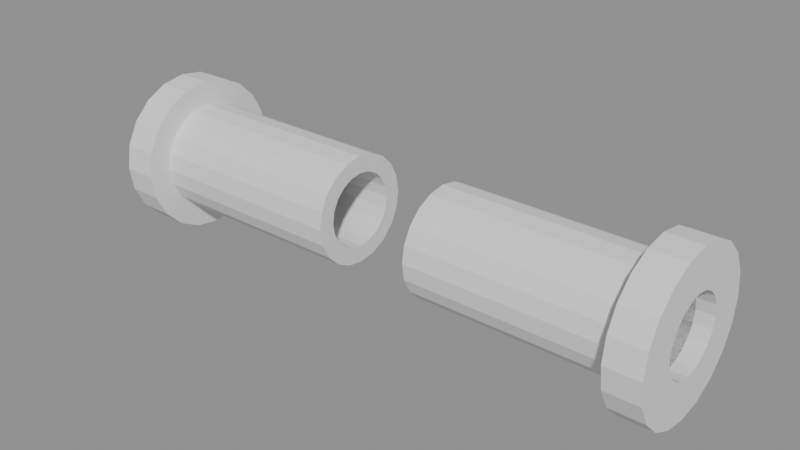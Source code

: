 # Source: Conducto_Roto.blend  (saved by Blender 5.2.45; exported with 4.5.12 LTS)
import bpy
from mathutils import Matrix  # noqa: F401  (used for matrix-valued properties, if any)

bpy.ops.wm.read_factory_settings(use_empty=True)
scene = bpy.context.scene
scene.name = 'Scene'

# ---- meshes
me_conducto_roto__brida_conducto_03 = bpy.data.meshes.new('Conducto_Roto__Brida_conducto_03')
me_conducto_roto__brida_conducto_03.from_pydata([(-0.85, 0.0, 0.23), (-0.85, -0.07107, 0.2187), (-0.85, -0.1352, 0.1861), (-0.85, -0.1861, 0.1352), (-0.85, -0.2187, 0.07107), (-0.85, -0.23, 0.0), (-0.85, -0.2187, -0.07107), (-0.85, -0.1861, -0.1352), (-0.85, -0.1352, -0.1861), (-0.85, -0.07107, -0.2187), (-0.85, 0.0, -0.23), (-0.85, 0.07107, -0.2187), (-0.85, 0.1352, -0.1861), (-0.85, 0.1861, -0.1352), (-0.85, 0.2187, -0.07107), (-0.85, 0.23, 0.0), (-0.85, 0.2187, 0.07107), (-0.85, 0.1861, 0.1352), (-0.85, 0.1352, 0.1861), (-0.85, 0.07107, 0.2187), (-0.75, 0.0, 0.23), (-0.75, -0.07107, 0.2187), (-0.75, -0.1352, 0.1861), (-0.75, -0.1861, 0.1352), (-0.75, -0.2187, 0.07107), (-0.75, -0.23, 0.0), (-0.75, -0.2187, -0.07107), (-0.75, -0.1861, -0.1352), (-0.75, -0.1352, -0.1861), (-0.75, -0.07107, -0.2187), (-0.75, 0.0, -0.23), (-0.75, 0.07107, -0.2187), (-0.75, 0.1352, -0.1861), (-0.75, 0.1861, -0.1352), (-0.75, 0.2187, -0.07107), (-0.75, 0.23, 0.0), (-0.75, 0.2187, 0.07107), (-0.75, 0.1861, 0.1352), (-0.75, 0.1352, 0.1861), (-0.75, 0.07107, 0.2187), (-0.85, 0.0, 0.11), (-0.85, -0.03399, 0.1046), (-0.85, -0.06466, 0.08899), (-0.85, -0.08899, 0.06466), (-0.85, -0.1046, 0.03399), (-0.85, -0.11, 0.0), (-0.85, -0.1046, -0.03399), (-0.85, -0.08899, -0.06466), (-0.85, -0.06466, -0.08899), (-0.85, -0.03399, -0.1046), (-0.85, 0.0, -0.11), (-0.85, 0.03399, -0.1046), (-0.85, 0.06466, -0.08899), (-0.85, 0.08899, -0.06466), (-0.85, 0.1046, -0.03399), (-0.85, 0.11, 0.0), (-0.85, 0.1046, 0.03399), (-0.85, 0.08899, 0.06466), (-0.85, 0.06466, 0.08899), (-0.85, 0.03399, 0.1046), (-0.75, 0.0, 0.11), (-0.75, -0.03399, 0.1046), (-0.75, -0.06466, 0.08899), (-0.75, -0.08899, 0.06466), (-0.75, -0.1046, 0.03399), (-0.75, -0.11, 0.0), (-0.75, -0.1046, -0.03399), (-0.75, -0.08899, -0.06466), (-0.75, -0.06466, -0.08899), (-0.75, -0.03399, -0.1046), (-0.75, 0.0, -0.11), (-0.75, 0.03399, -0.1046), (-0.75, 0.06466, -0.08899), (-0.75, 0.08899, -0.06466), (-0.75, 0.1046, -0.03399), (-0.75, 0.11, 0.0), (-0.75, 0.1046, 0.03399), (-0.75, 0.08899, 0.06466), (-0.75, 0.06466, 0.08899), (-0.75, 0.03399, 0.1046)], [], [(0, 1, 21, 20), (40, 60, 61, 41), (0, 40, 41, 1), (20, 21, 61, 60), (1, 2, 22, 21), (41, 61, 62, 42), (1, 41, 42, 2), (21, 22, 62, 61), (2, 3, 23, 22), (42, 62, 63, 43), (2, 42, 43, 3), (22, 23, 63, 62), (3, 4, 24, 23), (43, 63, 64, 44), (3, 43, 44, 4), (23, 24, 64, 63), (4, 5, 25, 24), (44, 64, 65, 45), (4, 44, 45, 5), (24, 25, 65, 64), (5, 6, 26, 25), (45, 65, 66, 46), (5, 45, 46, 6), (25, 26, 66, 65), (6, 7, 27, 26), (46, 66, 67, 47), (6, 46, 47, 7), (26, 27, 67, 66), (7, 8, 28, 27), (47, 67, 68, 48), (7, 47, 48, 8), (27, 28, 68, 67), (8, 9, 29, 28), (48, 68, 69, 49), (8, 48, 49, 9), (28, 29, 69, 68), (9, 10, 30, 29), (49, 69, 70, 50), (9, 49, 50, 10), (29, 30, 70, 69), (10, 11, 31, 30), (50, 70, 71, 51), (10, 50, 51, 11), (30, 31, 71, 70), (11, 12, 32, 31), (51, 71, 72, 52), (11, 51, 52, 12), (31, 32, 72, 71), (12, 13, 33, 32), (52, 72, 73, 53), (12, 52, 53, 13), (32, 33, 73, 72), (13, 14, 34, 33), (53, 73, 74, 54), (13, 53, 54, 14), (33, 34, 74, 73), (14, 15, 35, 34), (54, 74, 75, 55), (14, 54, 55, 15), (34, 35, 75, 74), (15, 16, 36, 35), (55, 75, 76, 56), (15, 55, 56, 16), (35, 36, 76, 75), (16, 17, 37, 36), (56, 76, 77, 57), (16, 56, 57, 17), (36, 37, 77, 76), (17, 18, 38, 37), (57, 77, 78, 58), (17, 57, 58, 18), (37, 38, 78, 77), (18, 19, 39, 38), (58, 78, 79, 59), (18, 58, 59, 19), (38, 39, 79, 78), (19, 0, 20, 39), (59, 79, 60, 40), (19, 59, 40, 0), (39, 20, 60, 79)])
me_conducto_roto__brida_conducto_03.update()
me_conducto_roto__brida_conducto_04 = bpy.data.meshes.new('Conducto_Roto__Brida_conducto_04')
me_conducto_roto__brida_conducto_04.from_pydata([(0.75, 0.0, 0.23), (0.75, -0.07107, 0.2187), (0.75, -0.1352, 0.1861), (0.75, -0.1861, 0.1352), (0.75, -0.2187, 0.07107), (0.75, -0.23, 0.0), (0.75, -0.2187, -0.07107), (0.75, -0.1861, -0.1352), (0.75, -0.1352, -0.1861), (0.75, -0.07107, -0.2187), (0.75, 0.0, -0.23), (0.75, 0.07107, -0.2187), (0.75, 0.1352, -0.1861), (0.75, 0.1861, -0.1352), (0.75, 0.2187, -0.07107), (0.75, 0.23, 0.0), (0.75, 0.2187, 0.07107), (0.75, 0.1861, 0.1352), (0.75, 0.1352, 0.1861), (0.75, 0.07107, 0.2187), (0.85, 0.0, 0.23), (0.85, -0.07107, 0.2187), (0.85, -0.1352, 0.1861), (0.85, -0.1861, 0.1352), (0.85, -0.2187, 0.07107), (0.85, -0.23, 0.0), (0.85, -0.2187, -0.07107), (0.85, -0.1861, -0.1352), (0.85, -0.1352, -0.1861), (0.85, -0.07107, -0.2187), (0.85, 0.0, -0.23), (0.85, 0.07107, -0.2187), (0.85, 0.1352, -0.1861), (0.85, 0.1861, -0.1352), (0.85, 0.2187, -0.07107), (0.85, 0.23, 0.0), (0.85, 0.2187, 0.07107), (0.85, 0.1861, 0.1352), (0.85, 0.1352, 0.1861), (0.85, 0.07107, 0.2187), (0.75, 0.0, 0.11), (0.75, -0.03399, 0.1046), (0.75, -0.06466, 0.08899), (0.75, -0.08899, 0.06466), (0.75, -0.1046, 0.03399), (0.75, -0.11, 0.0), (0.75, -0.1046, -0.03399), (0.75, -0.08899, -0.06466), (0.75, -0.06466, -0.08899), (0.75, -0.03399, -0.1046), (0.75, 0.0, -0.11), (0.75, 0.03399, -0.1046), (0.75, 0.06466, -0.08899), (0.75, 0.08899, -0.06466), (0.75, 0.1046, -0.03399), (0.75, 0.11, 0.0), (0.75, 0.1046, 0.03399), (0.75, 0.08899, 0.06466), (0.75, 0.06466, 0.08899), (0.75, 0.03399, 0.1046), (0.85, 0.0, 0.11), (0.85, -0.03399, 0.1046), (0.85, -0.06466, 0.08899), (0.85, -0.08899, 0.06466), (0.85, -0.1046, 0.03399), (0.85, -0.11, 0.0), (0.85, -0.1046, -0.03399), (0.85, -0.08899, -0.06466), (0.85, -0.06466, -0.08899), (0.85, -0.03399, -0.1046), (0.85, 0.0, -0.11), (0.85, 0.03399, -0.1046), (0.85, 0.06466, -0.08899), (0.85, 0.08899, -0.06466), (0.85, 0.1046, -0.03399), (0.85, 0.11, 0.0), (0.85, 0.1046, 0.03399), (0.85, 0.08899, 0.06466), (0.85, 0.06466, 0.08899), (0.85, 0.03399, 0.1046)], [], [(0, 1, 21, 20), (40, 60, 61, 41), (0, 40, 41, 1), (20, 21, 61, 60), (1, 2, 22, 21), (41, 61, 62, 42), (1, 41, 42, 2), (21, 22, 62, 61), (2, 3, 23, 22), (42, 62, 63, 43), (2, 42, 43, 3), (22, 23, 63, 62), (3, 4, 24, 23), (43, 63, 64, 44), (3, 43, 44, 4), (23, 24, 64, 63), (4, 5, 25, 24), (44, 64, 65, 45), (4, 44, 45, 5), (24, 25, 65, 64), (5, 6, 26, 25), (45, 65, 66, 46), (5, 45, 46, 6), (25, 26, 66, 65), (6, 7, 27, 26), (46, 66, 67, 47), (6, 46, 47, 7), (26, 27, 67, 66), (7, 8, 28, 27), (47, 67, 68, 48), (7, 47, 48, 8), (27, 28, 68, 67), (8, 9, 29, 28), (48, 68, 69, 49), (8, 48, 49, 9), (28, 29, 69, 68), (9, 10, 30, 29), (49, 69, 70, 50), (9, 49, 50, 10), (29, 30, 70, 69), (10, 11, 31, 30), (50, 70, 71, 51), (10, 50, 51, 11), (30, 31, 71, 70), (11, 12, 32, 31), (51, 71, 72, 52), (11, 51, 52, 12), (31, 32, 72, 71), (12, 13, 33, 32), (52, 72, 73, 53), (12, 52, 53, 13), (32, 33, 73, 72), (13, 14, 34, 33), (53, 73, 74, 54), (13, 53, 54, 14), (33, 34, 74, 73), (14, 15, 35, 34), (54, 74, 75, 55), (14, 54, 55, 15), (34, 35, 75, 74), (15, 16, 36, 35), (55, 75, 76, 56), (15, 55, 56, 16), (35, 36, 76, 75), (16, 17, 37, 36), (56, 76, 77, 57), (16, 56, 57, 17), (36, 37, 77, 76), (17, 18, 38, 37), (57, 77, 78, 58), (17, 57, 58, 18), (37, 38, 78, 77), (18, 19, 39, 38), (58, 78, 79, 59), (18, 58, 59, 19), (38, 39, 79, 78), (19, 0, 20, 39), (59, 79, 60, 40), (19, 59, 40, 0), (39, 20, 60, 79)])
me_conducto_roto__brida_conducto_04.update()
me_conducto_roto__conducto_roto_01 = bpy.data.meshes.new('Conducto_Roto__Conducto_roto_01')
me_conducto_roto__conducto_roto_01.from_pydata([(-0.8, 0.0, 0.16), (-0.8, -0.04944, 0.1522), (-0.8, -0.09405, 0.1294), (-0.8, -0.1294, 0.09405), (-0.8, -0.1522, 0.04944), (-0.8, -0.16, 0.0), (-0.8, -0.1522, -0.04944), (-0.8, -0.1294, -0.09405), (-0.8, -0.09405, -0.1294), (-0.8, -0.04944, -0.1522), (-0.8, 0.0, -0.16), (-0.8, 0.04944, -0.1522), (-0.8, 0.09405, -0.1294), (-0.8, 0.1294, -0.09405), (-0.8, 0.1522, -0.04944), (-0.8, 0.16, 0.0), (-0.8, 0.1522, 0.04944), (-0.8, 0.1294, 0.09405), (-0.8, 0.09405, 0.1294), (-0.8, 0.04944, 0.1522), (-0.14, 0.0, 0.16), (-0.14, -0.04944, 0.1522), (-0.14, -0.09405, 0.1294), (-0.14, -0.1294, 0.09405), (-0.14, -0.1522, 0.04944), (-0.14, -0.16, 0.0), (-0.14, -0.1522, -0.04944), (-0.14, -0.1294, -0.09405), (-0.14, -0.09405, -0.1294), (-0.14, -0.04944, -0.1522), (-0.14, 0.0, -0.16), (-0.14, 0.04944, -0.1522), (-0.14, 0.09405, -0.1294), (-0.14, 0.1294, -0.09405), (-0.14, 0.1522, -0.04944), (-0.14, 0.16, 0.0), (-0.14, 0.1522, 0.04944), (-0.14, 0.1294, 0.09405), (-0.14, 0.09405, 0.1294), (-0.14, 0.04944, 0.1522), (-0.8, 0.0, 0.11), (-0.8, -0.03399, 0.1046), (-0.8, -0.06466, 0.08899), (-0.8, -0.08899, 0.06466), (-0.8, -0.1046, 0.03399), (-0.8, -0.11, 0.0), (-0.8, -0.1046, -0.03399), (-0.8, -0.08899, -0.06466), (-0.8, -0.06466, -0.08899), (-0.8, -0.03399, -0.1046), (-0.8, 0.0, -0.11), (-0.8, 0.03399, -0.1046), (-0.8, 0.06466, -0.08899), (-0.8, 0.08899, -0.06466), (-0.8, 0.1046, -0.03399), (-0.8, 0.11, 0.0), (-0.8, 0.1046, 0.03399), (-0.8, 0.08899, 0.06466), (-0.8, 0.06466, 0.08899), (-0.8, 0.03399, 0.1046), (-0.14, 0.0, 0.11), (-0.14, -0.03399, 0.1046), (-0.14, -0.06466, 0.08899), (-0.14, -0.08899, 0.06466), (-0.14, -0.1046, 0.03399), (-0.14, -0.11, 0.0), (-0.14, -0.1046, -0.03399), (-0.14, -0.08899, -0.06466), (-0.14, -0.06466, -0.08899), (-0.14, -0.03399, -0.1046), (-0.14, 0.0, -0.11), (-0.14, 0.03399, -0.1046), (-0.14, 0.06466, -0.08899), (-0.14, 0.08899, -0.06466), (-0.14, 0.1046, -0.03399), (-0.14, 0.11, 0.0), (-0.14, 0.1046, 0.03399), (-0.14, 0.08899, 0.06466), (-0.14, 0.06466, 0.08899), (-0.14, 0.03399, 0.1046)], [], [(0, 1, 21, 20), (40, 60, 61, 41), (0, 40, 41, 1), (20, 21, 61, 60), (1, 2, 22, 21), (41, 61, 62, 42), (1, 41, 42, 2), (21, 22, 62, 61), (2, 3, 23, 22), (42, 62, 63, 43), (2, 42, 43, 3), (22, 23, 63, 62), (3, 4, 24, 23), (43, 63, 64, 44), (3, 43, 44, 4), (23, 24, 64, 63), (4, 5, 25, 24), (44, 64, 65, 45), (4, 44, 45, 5), (24, 25, 65, 64), (5, 6, 26, 25), (45, 65, 66, 46), (5, 45, 46, 6), (25, 26, 66, 65), (6, 7, 27, 26), (46, 66, 67, 47), (6, 46, 47, 7), (26, 27, 67, 66), (7, 8, 28, 27), (47, 67, 68, 48), (7, 47, 48, 8), (27, 28, 68, 67), (8, 9, 29, 28), (48, 68, 69, 49), (8, 48, 49, 9), (28, 29, 69, 68), (9, 10, 30, 29), (49, 69, 70, 50), (9, 49, 50, 10), (29, 30, 70, 69), (10, 11, 31, 30), (50, 70, 71, 51), (10, 50, 51, 11), (30, 31, 71, 70), (11, 12, 32, 31), (51, 71, 72, 52), (11, 51, 52, 12), (31, 32, 72, 71), (12, 13, 33, 32), (52, 72, 73, 53), (12, 52, 53, 13), (32, 33, 73, 72), (13, 14, 34, 33), (53, 73, 74, 54), (13, 53, 54, 14), (33, 34, 74, 73), (14, 15, 35, 34), (54, 74, 75, 55), (14, 54, 55, 15), (34, 35, 75, 74), (15, 16, 36, 35), (55, 75, 76, 56), (15, 55, 56, 16), (35, 36, 76, 75), (16, 17, 37, 36), (56, 76, 77, 57), (16, 56, 57, 17), (36, 37, 77, 76), (17, 18, 38, 37), (57, 77, 78, 58), (17, 57, 58, 18), (37, 38, 78, 77), (18, 19, 39, 38), (58, 78, 79, 59), (18, 58, 59, 19), (38, 39, 79, 78), (19, 0, 20, 39), (59, 79, 60, 40), (19, 59, 40, 0), (39, 20, 60, 79)])
me_conducto_roto__conducto_roto_01.update()
me_conducto_roto__conducto_roto_02 = bpy.data.meshes.new('Conducto_Roto__Conducto_roto_02')
me_conducto_roto__conducto_roto_02.from_pydata([(0.14, 0.0, 0.16), (0.14, -0.04944, 0.1522), (0.14, -0.09405, 0.1294), (0.14, -0.1294, 0.09405), (0.14, -0.1522, 0.04944), (0.14, -0.16, 0.0), (0.14, -0.1522, -0.04944), (0.14, -0.1294, -0.09405), (0.14, -0.09405, -0.1294), (0.14, -0.04944, -0.1522), (0.14, 0.0, -0.16), (0.14, 0.04944, -0.1522), (0.14, 0.09405, -0.1294), (0.14, 0.1294, -0.09405), (0.14, 0.1522, -0.04944), (0.14, 0.16, 0.0), (0.14, 0.1522, 0.04944), (0.14, 0.1294, 0.09405), (0.14, 0.09405, 0.1294), (0.14, 0.04944, 0.1522), (0.8, 0.0, 0.16), (0.8, -0.04944, 0.1522), (0.8, -0.09405, 0.1294), (0.8, -0.1294, 0.09405), (0.8, -0.1522, 0.04944), (0.8, -0.16, 0.0), (0.8, -0.1522, -0.04944), (0.8, -0.1294, -0.09405), (0.8, -0.09405, -0.1294), (0.8, -0.04944, -0.1522), (0.8, 0.0, -0.16), (0.8, 0.04944, -0.1522), (0.8, 0.09405, -0.1294), (0.8, 0.1294, -0.09405), (0.8, 0.1522, -0.04944), (0.8, 0.16, 0.0), (0.8, 0.1522, 0.04944), (0.8, 0.1294, 0.09405), (0.8, 0.09405, 0.1294), (0.8, 0.04944, 0.1522), (0.14, 0.0, 0.11), (0.14, -0.03399, 0.1046), (0.14, -0.06466, 0.08899), (0.14, -0.08899, 0.06466), (0.14, -0.1046, 0.03399), (0.14, -0.11, 0.0), (0.14, -0.1046, -0.03399), (0.14, -0.08899, -0.06466), (0.14, -0.06466, -0.08899), (0.14, -0.03399, -0.1046), (0.14, 0.0, -0.11), (0.14, 0.03399, -0.1046), (0.14, 0.06466, -0.08899), (0.14, 0.08899, -0.06466), (0.14, 0.1046, -0.03399), (0.14, 0.11, 0.0), (0.14, 0.1046, 0.03399), (0.14, 0.08899, 0.06466), (0.14, 0.06466, 0.08899), (0.14, 0.03399, 0.1046), (0.8, 0.0, 0.11), (0.8, -0.03399, 0.1046), (0.8, -0.06466, 0.08899), (0.8, -0.08899, 0.06466), (0.8, -0.1046, 0.03399), (0.8, -0.11, 0.0), (0.8, -0.1046, -0.03399), (0.8, -0.08899, -0.06466), (0.8, -0.06466, -0.08899), (0.8, -0.03399, -0.1046), (0.8, 0.0, -0.11), (0.8, 0.03399, -0.1046), (0.8, 0.06466, -0.08899), (0.8, 0.08899, -0.06466), (0.8, 0.1046, -0.03399), (0.8, 0.11, 0.0), (0.8, 0.1046, 0.03399), (0.8, 0.08899, 0.06466), (0.8, 0.06466, 0.08899), (0.8, 0.03399, 0.1046)], [], [(0, 1, 21, 20), (40, 60, 61, 41), (0, 40, 41, 1), (20, 21, 61, 60), (1, 2, 22, 21), (41, 61, 62, 42), (1, 41, 42, 2), (21, 22, 62, 61), (2, 3, 23, 22), (42, 62, 63, 43), (2, 42, 43, 3), (22, 23, 63, 62), (3, 4, 24, 23), (43, 63, 64, 44), (3, 43, 44, 4), (23, 24, 64, 63), (4, 5, 25, 24), (44, 64, 65, 45), (4, 44, 45, 5), (24, 25, 65, 64), (5, 6, 26, 25), (45, 65, 66, 46), (5, 45, 46, 6), (25, 26, 66, 65), (6, 7, 27, 26), (46, 66, 67, 47), (6, 46, 47, 7), (26, 27, 67, 66), (7, 8, 28, 27), (47, 67, 68, 48), (7, 47, 48, 8), (27, 28, 68, 67), (8, 9, 29, 28), (48, 68, 69, 49), (8, 48, 49, 9), (28, 29, 69, 68), (9, 10, 30, 29), (49, 69, 70, 50), (9, 49, 50, 10), (29, 30, 70, 69), (10, 11, 31, 30), (50, 70, 71, 51), (10, 50, 51, 11), (30, 31, 71, 70), (11, 12, 32, 31), (51, 71, 72, 52), (11, 51, 52, 12), (31, 32, 72, 71), (12, 13, 33, 32), (52, 72, 73, 53), (12, 52, 53, 13), (32, 33, 73, 72), (13, 14, 34, 33), (53, 73, 74, 54), (13, 53, 54, 14), (33, 34, 74, 73), (14, 15, 35, 34), (54, 74, 75, 55), (14, 54, 55, 15), (34, 35, 75, 74), (15, 16, 36, 35), (55, 75, 76, 56), (15, 55, 56, 16), (35, 36, 76, 75), (16, 17, 37, 36), (56, 76, 77, 57), (16, 56, 57, 17), (36, 37, 77, 76), (17, 18, 38, 37), (57, 77, 78, 58), (17, 57, 58, 18), (37, 38, 78, 77), (18, 19, 39, 38), (58, 78, 79, 59), (18, 58, 59, 19), (38, 39, 79, 78), (19, 0, 20, 39), (59, 79, 60, 40), (19, 59, 40, 0), (39, 20, 60, 79)])
me_conducto_roto__conducto_roto_02.update()

# ---- objects
ob_conducto_roto__brida_conducto_03 = bpy.data.objects.new('Conducto_Roto__Brida_conducto_03', me_conducto_roto__brida_conducto_03)
ob_conducto_roto__brida_conducto_04 = bpy.data.objects.new('Conducto_Roto__Brida_conducto_04', me_conducto_roto__brida_conducto_04)
ob_conducto_roto__conducto_roto_01 = bpy.data.objects.new('Conducto_Roto__Conducto_roto_01', me_conducto_roto__conducto_roto_01)
ob_conducto_roto__conducto_roto_02 = bpy.data.objects.new('Conducto_Roto__Conducto_roto_02', me_conducto_roto__conducto_roto_02)

# ---- transforms, parenting, visibility, modifiers, constraints
ob_conducto_roto__brida_conducto_03.location = (0.0, 0.0, 0.0)
ob_conducto_roto__brida_conducto_03.rotation_euler = (1.571, -0.0, 0.0)
ob_conducto_roto__brida_conducto_04.location = (0.0, 0.0, 0.0)
ob_conducto_roto__brida_conducto_04.rotation_euler = (1.571, -0.0, 0.0)
ob_conducto_roto__conducto_roto_01.location = (0.0, 0.0, 0.0)
ob_conducto_roto__conducto_roto_01.rotation_euler = (1.571, -0.0, 0.0)
ob_conducto_roto__conducto_roto_02.location = (0.0, 0.0, 0.0)
ob_conducto_roto__conducto_roto_02.rotation_euler = (1.571, -0.0, 0.0)

# ---- collection membership
scene.collection.objects.link(ob_conducto_roto__brida_conducto_03)
scene.collection.objects.link(ob_conducto_roto__brida_conducto_04)
scene.collection.objects.link(ob_conducto_roto__conducto_roto_01)
scene.collection.objects.link(ob_conducto_roto__conducto_roto_02)

# ---- scene / render settings (as saved in the file)
scene.frame_start = 1; scene.frame_end = 250; scene.frame_set(1)
scene.render.engine = 'BLENDER_EEVEE_NEXT'
scene.render.bake_bias = 0.0
scene.render.bake_samples = 0
scene.render.compositor_device = 'GPU'
scene.eevee.use_volume_custom_range = False
scene.eevee.fast_gi_thickness_near = 0.1
scene.eevee.fast_gi_thickness_far = 0.0
scene.eevee.ray_tracing_options.screen_trace_thickness = 0.1
bpy.context.view_layer.update()

# ---- added for rendering (the .blend has no active camera and no usable light): camera, sun + grey world if the file has none
cam_auto = bpy.data.cameras.new('AutoCamera')
cam_auto.lens = 50.0
cam_auto.sensor_width = 36.0
cam_auto.clip_end = 1000.0
ob_auto_camera = bpy.data.objects.new('AutoCamera', cam_auto)
scene.collection.objects.link(ob_auto_camera)
ob_auto_camera.location = (1.68411, -2.02093, 1.34729)
ob_auto_camera.rotation_euler = (1.09748, -7.21219e-08, 0.694738)
scene.camera = ob_auto_camera
light_auto_sun = bpy.data.lights.new('AutoSun', 'SUN')
light_auto_sun.energy = 3.0
light_auto_sun.angle = 0.0523599
ob_auto_sun = bpy.data.objects.new('AutoSun', light_auto_sun)
scene.collection.objects.link(ob_auto_sun)
ob_auto_sun.rotation_euler = (0.872665, 0.174533, 0.523599)
if scene.world is None:
    world_auto = bpy.data.worlds.new('AutoWorld')
    world_auto.color = (0.3, 0.3, 0.3)
    scene.world = world_auto
bpy.context.view_layer.update()
